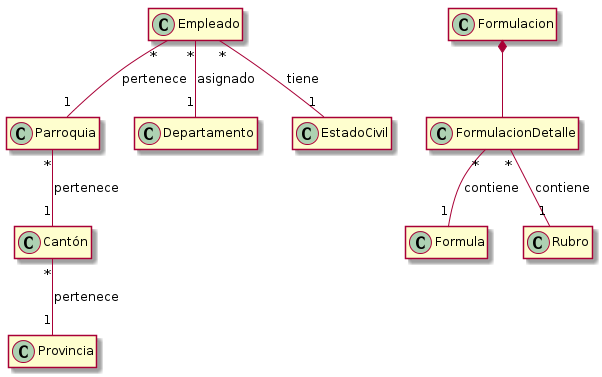

The diagram above was rendered by PlantUML. Its source (embedded in the PNG):
@startuml


hide members

Cantón "*" -- "1" Provincia: pertenece
Parroquia "*" -- "1" Cantón: pertenece

Empleado "*" -- "1" Departamento: asignado
Empleado "*" -- "1" EstadoCivil: tiene
Empleado "*" -- "1" Parroquia: pertenece

Formulacion *-- FormulacionDetalle

FormulacionDetalle "*" -- "1" Formula: contiene
FormulacionDetalle "*" -- "1" Rubro: contiene

@enduml